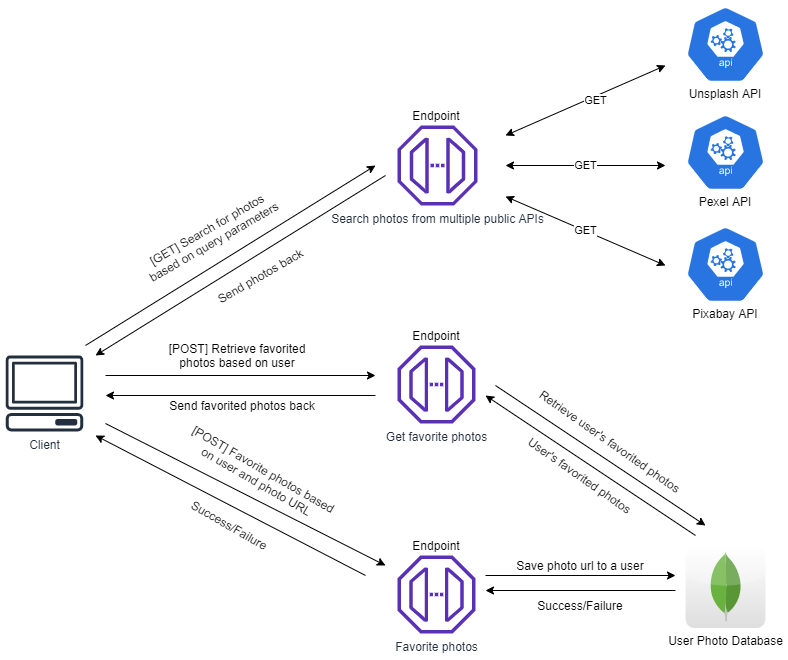

The diagram above was exported from draw.io. Its source (the exported page's mxGraphModel, read from the mxfile embedded in the PNG):
<mxGraphModel dx="1364" dy="1593" grid="1" gridSize="10" guides="1" tooltips="1" connect="1" arrows="1" fold="1" page="1" pageScale="1" pageWidth="1100" pageHeight="850" math="0" shadow="0">
  <root>
    <mxCell id="0" />
    <mxCell id="1" parent="0" />
    <mxCell id="nCCwdIFeW9h5Ji2OaVPB-1" value="" style="html=1;dashed=0;whitespace=wrap;fillColor=#2875E2;strokeColor=#ffffff;points=[[0.005,0.63,0],[0.1,0.2,0],[0.9,0.2,0],[0.5,0,0],[0.995,0.63,0],[0.72,0.99,0],[0.5,1,0],[0.28,0.99,0]];shape=mxgraph.kubernetes.icon;prIcon=api" parent="1" vertex="1">
      <mxGeometry x="760" y="-140" width="80" height="78" as="geometry" />
    </mxCell>
    <mxCell id="nCCwdIFeW9h5Ji2OaVPB-4" value="User Photo Database" style="dashed=0;outlineConnect=0;html=1;align=center;labelPosition=center;verticalLabelPosition=bottom;verticalAlign=top;shape=mxgraph.webicons.mongodb;gradientColor=#DFDEDE" parent="1" vertex="1">
      <mxGeometry x="760" y="400" width="80" height="82.4" as="geometry" />
    </mxCell>
    <mxCell id="nCCwdIFeW9h5Ji2OaVPB-5" value="Client" style="outlineConnect=0;fontColor=#232F3E;gradientColor=none;fillColor=#232F3E;strokeColor=none;dashed=0;verticalLabelPosition=bottom;verticalAlign=top;align=center;html=1;fontSize=12;fontStyle=0;aspect=fixed;pointerEvents=1;shape=mxgraph.aws4.client;" parent="1" vertex="1">
      <mxGeometry x="80" y="210" width="78" height="76" as="geometry" />
    </mxCell>
    <mxCell id="nCCwdIFeW9h5Ji2OaVPB-6" value="Search photos from multiple public APIs" style="outlineConnect=0;fontColor=#232F3E;gradientColor=none;fillColor=#5A30B5;strokeColor=none;dashed=0;verticalLabelPosition=bottom;verticalAlign=top;align=center;html=1;fontSize=12;fontStyle=0;aspect=fixed;pointerEvents=1;shape=mxgraph.aws4.endpoint;" parent="1" vertex="1">
      <mxGeometry x="472" y="-20" width="80" height="80" as="geometry" />
    </mxCell>
    <mxCell id="nCCwdIFeW9h5Ji2OaVPB-7" value="Favorite photos" style="outlineConnect=0;fontColor=#232F3E;gradientColor=none;fillColor=#5A30B5;strokeColor=none;dashed=0;verticalLabelPosition=bottom;verticalAlign=top;align=center;html=1;fontSize=12;fontStyle=0;aspect=fixed;pointerEvents=1;shape=mxgraph.aws4.endpoint;" parent="1" vertex="1">
      <mxGeometry x="472" y="410" width="78" height="78" as="geometry" />
    </mxCell>
    <mxCell id="nCCwdIFeW9h5Ji2OaVPB-9" value="GET" style="endArrow=classic;startArrow=classic;html=1;" parent="1" edge="1">
      <mxGeometry width="50" height="50" relative="1" as="geometry">
        <mxPoint x="580" y="20" as="sourcePoint" />
        <mxPoint x="740" y="20" as="targetPoint" />
      </mxGeometry>
    </mxCell>
    <mxCell id="nCCwdIFeW9h5Ji2OaVPB-10" value="GET" style="endArrow=classic;startArrow=classic;html=1;" parent="1" edge="1">
      <mxGeometry width="50" height="50" relative="1" as="geometry">
        <mxPoint x="580" y="51" as="sourcePoint" />
        <mxPoint x="740" y="120" as="targetPoint" />
      </mxGeometry>
    </mxCell>
    <mxCell id="nCCwdIFeW9h5Ji2OaVPB-11" value="" style="endArrow=classic;startArrow=classic;html=1;" parent="1" edge="1">
      <mxGeometry width="50" height="50" relative="1" as="geometry">
        <mxPoint x="580" y="-10" as="sourcePoint" />
        <mxPoint x="740" y="-80" as="targetPoint" />
      </mxGeometry>
    </mxCell>
    <mxCell id="nCCwdIFeW9h5Ji2OaVPB-14" value="GET" style="edgeLabel;html=1;align=center;verticalAlign=middle;resizable=0;points=[];" parent="nCCwdIFeW9h5Ji2OaVPB-11" vertex="1" connectable="0">
      <mxGeometry x="0.1047" y="-4" relative="1" as="geometry">
        <mxPoint y="-1" as="offset" />
      </mxGeometry>
    </mxCell>
    <mxCell id="nCCwdIFeW9h5Ji2OaVPB-13" value="Get favorite photos" style="outlineConnect=0;fontColor=#232F3E;gradientColor=none;fillColor=#5A30B5;strokeColor=none;dashed=0;verticalLabelPosition=bottom;verticalAlign=top;align=center;html=1;fontSize=12;fontStyle=0;aspect=fixed;pointerEvents=1;shape=mxgraph.aws4.endpoint;" parent="1" vertex="1">
      <mxGeometry x="472" y="200" width="78" height="78" as="geometry" />
    </mxCell>
    <mxCell id="nCCwdIFeW9h5Ji2OaVPB-15" value="" style="endArrow=classic;html=1;" parent="1" edge="1">
      <mxGeometry width="50" height="50" relative="1" as="geometry">
        <mxPoint x="160" y="200" as="sourcePoint" />
        <mxPoint x="450" y="20" as="targetPoint" />
      </mxGeometry>
    </mxCell>
    <mxCell id="nCCwdIFeW9h5Ji2OaVPB-17" value="" style="endArrow=classic;html=1;" parent="1" edge="1">
      <mxGeometry width="50" height="50" relative="1" as="geometry">
        <mxPoint x="460" y="30" as="sourcePoint" />
        <mxPoint x="170" y="210" as="targetPoint" />
      </mxGeometry>
    </mxCell>
    <mxCell id="nCCwdIFeW9h5Ji2OaVPB-19" value="[GET] Search for photos based on query parameters" style="text;html=1;strokeColor=none;fillColor=none;align=center;verticalAlign=middle;whiteSpace=wrap;rounded=0;rotation=-30;" parent="1" vertex="1">
      <mxGeometry x="210.00000000000003" y="80" width="150" height="20" as="geometry" />
    </mxCell>
    <mxCell id="nCCwdIFeW9h5Ji2OaVPB-20" value="Send photos back" style="text;html=1;strokeColor=none;fillColor=none;align=center;verticalAlign=middle;whiteSpace=wrap;rounded=0;rotation=-30;" parent="1" vertex="1">
      <mxGeometry x="265.36" y="120" width="140" height="20" as="geometry" />
    </mxCell>
    <mxCell id="nCCwdIFeW9h5Ji2OaVPB-21" value="" style="endArrow=classic;html=1;" parent="1" edge="1">
      <mxGeometry width="50" height="50" relative="1" as="geometry">
        <mxPoint x="180" y="278" as="sourcePoint" />
        <mxPoint x="460" y="420" as="targetPoint" />
      </mxGeometry>
    </mxCell>
    <mxCell id="nCCwdIFeW9h5Ji2OaVPB-22" value="[POST] Favorite photos based on user and photo URL" style="text;html=1;strokeColor=none;fillColor=none;align=center;verticalAlign=middle;whiteSpace=wrap;rounded=0;rotation=30;" parent="1" vertex="1">
      <mxGeometry x="245.35999999999999" y="320" width="180" height="20" as="geometry" />
    </mxCell>
    <mxCell id="nCCwdIFeW9h5Ji2OaVPB-23" value="" style="endArrow=classic;html=1;" parent="1" edge="1">
      <mxGeometry width="50" height="50" relative="1" as="geometry">
        <mxPoint x="440" y="430" as="sourcePoint" />
        <mxPoint x="170" y="290" as="targetPoint" />
      </mxGeometry>
    </mxCell>
    <mxCell id="nCCwdIFeW9h5Ji2OaVPB-24" value="Success/Failure" style="text;html=1;strokeColor=none;fillColor=none;align=center;verticalAlign=middle;whiteSpace=wrap;rounded=0;rotation=30;" parent="1" vertex="1">
      <mxGeometry x="237.32" y="370" width="135.36" height="20" as="geometry" />
    </mxCell>
    <mxCell id="nCCwdIFeW9h5Ji2OaVPB-25" value="" style="endArrow=classic;html=1;" parent="1" edge="1">
      <mxGeometry width="50" height="50" relative="1" as="geometry">
        <mxPoint x="180" y="230" as="sourcePoint" />
        <mxPoint x="450" y="230" as="targetPoint" />
      </mxGeometry>
    </mxCell>
    <mxCell id="nCCwdIFeW9h5Ji2OaVPB-26" value="" style="endArrow=classic;html=1;" parent="1" edge="1">
      <mxGeometry width="50" height="50" relative="1" as="geometry">
        <mxPoint x="450" y="250" as="sourcePoint" />
        <mxPoint x="180" y="250" as="targetPoint" />
      </mxGeometry>
    </mxCell>
    <mxCell id="nCCwdIFeW9h5Ji2OaVPB-27" value="[POST] Retrieve favorited photos based on user" style="text;html=1;strokeColor=none;fillColor=none;align=center;verticalAlign=middle;whiteSpace=wrap;rounded=0;rotation=0;" parent="1" vertex="1">
      <mxGeometry x="237.32000000000002" y="200" width="150" height="20" as="geometry" />
    </mxCell>
    <mxCell id="nCCwdIFeW9h5Ji2OaVPB-28" value="Send favorited photos back" style="text;html=1;strokeColor=none;fillColor=none;align=center;verticalAlign=middle;whiteSpace=wrap;rounded=0;" parent="1" vertex="1">
      <mxGeometry x="237.32" y="250" width="160" height="20" as="geometry" />
    </mxCell>
    <mxCell id="nCCwdIFeW9h5Ji2OaVPB-29" value="" style="endArrow=classic;html=1;" parent="1" edge="1">
      <mxGeometry width="50" height="50" relative="1" as="geometry">
        <mxPoint x="560" y="430" as="sourcePoint" />
        <mxPoint x="750" y="430" as="targetPoint" />
      </mxGeometry>
    </mxCell>
    <mxCell id="nCCwdIFeW9h5Ji2OaVPB-31" value="Save photo url to a user" style="text;html=1;strokeColor=none;fillColor=none;align=center;verticalAlign=middle;whiteSpace=wrap;rounded=0;rotation=0;" parent="1" vertex="1">
      <mxGeometry x="580" y="410" width="150" height="20" as="geometry" />
    </mxCell>
    <mxCell id="nCCwdIFeW9h5Ji2OaVPB-32" value="" style="endArrow=classic;html=1;" parent="1" edge="1">
      <mxGeometry width="50" height="50" relative="1" as="geometry">
        <mxPoint x="750" y="445" as="sourcePoint" />
        <mxPoint x="560" y="445" as="targetPoint" />
      </mxGeometry>
    </mxCell>
    <mxCell id="nCCwdIFeW9h5Ji2OaVPB-33" value="Success/Failure" style="text;html=1;strokeColor=none;fillColor=none;align=center;verticalAlign=middle;whiteSpace=wrap;rounded=0;rotation=0;" parent="1" vertex="1">
      <mxGeometry x="580" y="450" width="150" height="20" as="geometry" />
    </mxCell>
    <mxCell id="nCCwdIFeW9h5Ji2OaVPB-34" value="" style="endArrow=classic;html=1;" parent="1" edge="1">
      <mxGeometry width="50" height="50" relative="1" as="geometry">
        <mxPoint x="570" y="240" as="sourcePoint" />
        <mxPoint x="780" y="380" as="targetPoint" />
      </mxGeometry>
    </mxCell>
    <mxCell id="nCCwdIFeW9h5Ji2OaVPB-36" value="Retrieve user's favorited photos" style="text;html=1;strokeColor=none;fillColor=none;align=center;verticalAlign=middle;whiteSpace=wrap;rounded=0;rotation=35;" parent="1" vertex="1">
      <mxGeometry x="590" y="286" width="190" height="20" as="geometry" />
    </mxCell>
    <mxCell id="nCCwdIFeW9h5Ji2OaVPB-37" value="" style="endArrow=classic;html=1;" parent="1" edge="1">
      <mxGeometry width="50" height="50" relative="1" as="geometry">
        <mxPoint x="770" y="390" as="sourcePoint" />
        <mxPoint x="560" y="250" as="targetPoint" />
      </mxGeometry>
    </mxCell>
    <mxCell id="nCCwdIFeW9h5Ji2OaVPB-39" value="User's favorited photos" style="text;html=1;strokeColor=none;fillColor=none;align=center;verticalAlign=middle;whiteSpace=wrap;rounded=0;rotation=35;" parent="1" vertex="1">
      <mxGeometry x="560" y="320" width="190" height="20" as="geometry" />
    </mxCell>
    <mxCell id="nCCwdIFeW9h5Ji2OaVPB-40" value="Endpoint" style="text;html=1;strokeColor=none;fillColor=none;align=center;verticalAlign=middle;whiteSpace=wrap;rounded=0;" parent="1" vertex="1">
      <mxGeometry x="491" y="-40" width="40" height="20" as="geometry" />
    </mxCell>
    <mxCell id="nCCwdIFeW9h5Ji2OaVPB-41" value="Endpoint" style="text;html=1;strokeColor=none;fillColor=none;align=center;verticalAlign=middle;whiteSpace=wrap;rounded=0;" parent="1" vertex="1">
      <mxGeometry x="491" y="180" width="40" height="20" as="geometry" />
    </mxCell>
    <mxCell id="nCCwdIFeW9h5Ji2OaVPB-42" value="Endpoint" style="text;html=1;strokeColor=none;fillColor=none;align=center;verticalAlign=middle;whiteSpace=wrap;rounded=0;" parent="1" vertex="1">
      <mxGeometry x="491" y="390" width="40" height="20" as="geometry" />
    </mxCell>
    <mxCell id="nCCwdIFeW9h5Ji2OaVPB-43" value="Unsplash API" style="text;html=1;strokeColor=none;fillColor=none;align=center;verticalAlign=middle;whiteSpace=wrap;rounded=0;" parent="1" vertex="1">
      <mxGeometry x="760" y="-62" width="80" height="20" as="geometry" />
    </mxCell>
    <mxCell id="nCCwdIFeW9h5Ji2OaVPB-44" value="" style="html=1;dashed=0;whitespace=wrap;fillColor=#2875E2;strokeColor=#ffffff;points=[[0.005,0.63,0],[0.1,0.2,0],[0.9,0.2,0],[0.5,0,0],[0.995,0.63,0],[0.72,0.99,0],[0.5,1,0],[0.28,0.99,0]];shape=mxgraph.kubernetes.icon;prIcon=api" parent="1" vertex="1">
      <mxGeometry x="760" y="-32" width="80" height="78" as="geometry" />
    </mxCell>
    <mxCell id="nCCwdIFeW9h5Ji2OaVPB-45" value="Pexel API" style="text;html=1;strokeColor=none;fillColor=none;align=center;verticalAlign=middle;whiteSpace=wrap;rounded=0;" parent="1" vertex="1">
      <mxGeometry x="760" y="46" width="80" height="20" as="geometry" />
    </mxCell>
    <mxCell id="nCCwdIFeW9h5Ji2OaVPB-46" value="" style="html=1;dashed=0;whitespace=wrap;fillColor=#2875E2;strokeColor=#ffffff;points=[[0.005,0.63,0],[0.1,0.2,0],[0.9,0.2,0],[0.5,0,0],[0.995,0.63,0],[0.72,0.99,0],[0.5,1,0],[0.28,0.99,0]];shape=mxgraph.kubernetes.icon;prIcon=api" parent="1" vertex="1">
      <mxGeometry x="760" y="80" width="80" height="78" as="geometry" />
    </mxCell>
    <mxCell id="nCCwdIFeW9h5Ji2OaVPB-47" value="Pixabay API" style="text;html=1;strokeColor=none;fillColor=none;align=center;verticalAlign=middle;whiteSpace=wrap;rounded=0;" parent="1" vertex="1">
      <mxGeometry x="760" y="158" width="80" height="20" as="geometry" />
    </mxCell>
  </root>
</mxGraphModel>